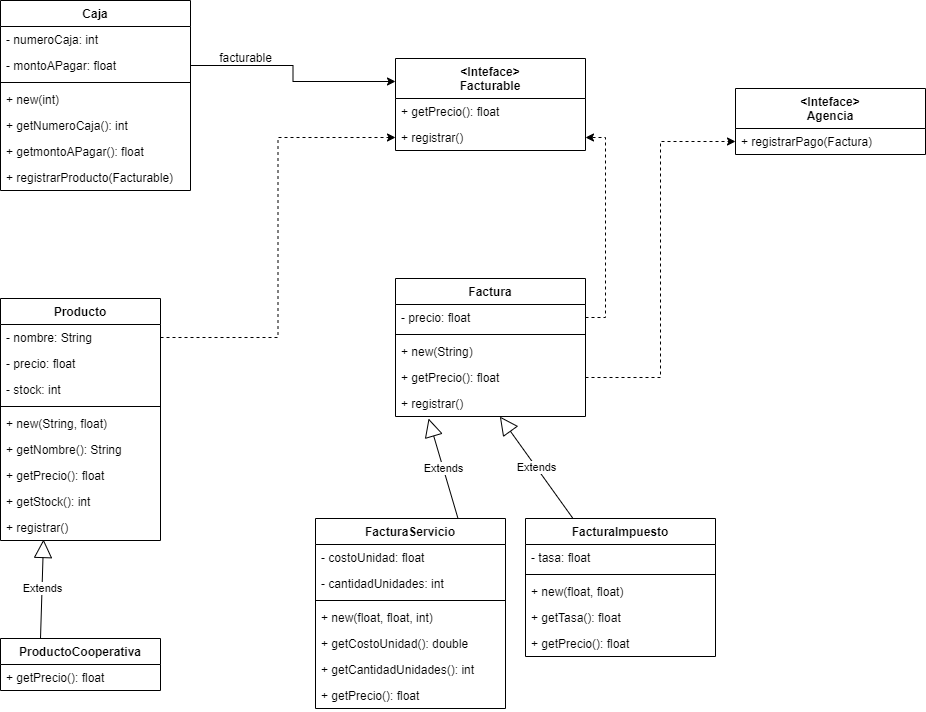

The diagram above was exported from draw.io. Its source (the exported page's mxGraphModel, read from the mxfile embedded in the PNG):
<mxGraphModel dx="1422" dy="754" grid="1" gridSize="10" guides="1" tooltips="1" connect="1" arrows="1" fold="1" page="1" pageScale="1" pageWidth="1169" pageHeight="826" background="none" math="0" shadow="0">
  <root>
    <mxCell id="0" />
    <mxCell id="1" parent="0" />
    <mxCell id="BArYmT1kLyiLxilNg3Uh-47" value="Caja" style="swimlane;fontStyle=1;align=center;verticalAlign=top;childLayout=stackLayout;horizontal=1;startSize=26;horizontalStack=0;resizeParent=1;resizeParentMax=0;resizeLast=0;collapsible=1;marginBottom=0;" parent="1" vertex="1">
      <mxGeometry x="185" y="42" width="190" height="190" as="geometry" />
    </mxCell>
    <mxCell id="BArYmT1kLyiLxilNg3Uh-48" value="- numeroCaja: int" style="text;strokeColor=none;fillColor=none;align=left;verticalAlign=top;spacingLeft=4;spacingRight=4;overflow=hidden;rotatable=0;points=[[0,0.5],[1,0.5]];portConstraint=eastwest;" parent="BArYmT1kLyiLxilNg3Uh-47" vertex="1">
      <mxGeometry y="26" width="190" height="26" as="geometry" />
    </mxCell>
    <mxCell id="BArYmT1kLyiLxilNg3Uh-70" value="- montoAPagar: float" style="text;strokeColor=none;fillColor=none;align=left;verticalAlign=top;spacingLeft=4;spacingRight=4;overflow=hidden;rotatable=0;points=[[0,0.5],[1,0.5]];portConstraint=eastwest;" parent="BArYmT1kLyiLxilNg3Uh-47" vertex="1">
      <mxGeometry y="52" width="190" height="26" as="geometry" />
    </mxCell>
    <mxCell id="BArYmT1kLyiLxilNg3Uh-49" value="" style="line;strokeWidth=1;fillColor=none;align=left;verticalAlign=middle;spacingTop=-1;spacingLeft=3;spacingRight=3;rotatable=0;labelPosition=right;points=[];portConstraint=eastwest;strokeColor=inherit;" parent="BArYmT1kLyiLxilNg3Uh-47" vertex="1">
      <mxGeometry y="78" width="190" height="8" as="geometry" />
    </mxCell>
    <mxCell id="BArYmT1kLyiLxilNg3Uh-50" value="+ new(int)" style="text;strokeColor=none;fillColor=none;align=left;verticalAlign=top;spacingLeft=4;spacingRight=4;overflow=hidden;rotatable=0;points=[[0,0.5],[1,0.5]];portConstraint=eastwest;" parent="BArYmT1kLyiLxilNg3Uh-47" vertex="1">
      <mxGeometry y="86" width="190" height="26" as="geometry" />
    </mxCell>
    <mxCell id="BArYmT1kLyiLxilNg3Uh-71" value="+ getNumeroCaja(): int" style="text;strokeColor=none;fillColor=none;align=left;verticalAlign=top;spacingLeft=4;spacingRight=4;overflow=hidden;rotatable=0;points=[[0,0.5],[1,0.5]];portConstraint=eastwest;" parent="BArYmT1kLyiLxilNg3Uh-47" vertex="1">
      <mxGeometry y="112" width="190" height="26" as="geometry" />
    </mxCell>
    <mxCell id="BArYmT1kLyiLxilNg3Uh-72" value="+ getmontoAPagar(): float" style="text;strokeColor=none;fillColor=none;align=left;verticalAlign=top;spacingLeft=4;spacingRight=4;overflow=hidden;rotatable=0;points=[[0,0.5],[1,0.5]];portConstraint=eastwest;" parent="BArYmT1kLyiLxilNg3Uh-47" vertex="1">
      <mxGeometry y="138" width="190" height="26" as="geometry" />
    </mxCell>
    <mxCell id="BArYmT1kLyiLxilNg3Uh-73" value="+ registrarProducto(Facturable)" style="text;strokeColor=none;fillColor=none;align=left;verticalAlign=top;spacingLeft=4;spacingRight=4;overflow=hidden;rotatable=0;points=[[0,0.5],[1,0.5]];portConstraint=eastwest;" parent="BArYmT1kLyiLxilNg3Uh-47" vertex="1">
      <mxGeometry y="164" width="190" height="26" as="geometry" />
    </mxCell>
    <mxCell id="BArYmT1kLyiLxilNg3Uh-51" value="Producto" style="swimlane;fontStyle=1;align=center;verticalAlign=top;childLayout=stackLayout;horizontal=1;startSize=26;horizontalStack=0;resizeParent=1;resizeParentMax=0;resizeLast=0;collapsible=1;marginBottom=0;" parent="1" vertex="1">
      <mxGeometry x="185" y="340" width="160" height="242" as="geometry" />
    </mxCell>
    <mxCell id="BArYmT1kLyiLxilNg3Uh-52" value="- nombre: String" style="text;strokeColor=none;fillColor=none;align=left;verticalAlign=top;spacingLeft=4;spacingRight=4;overflow=hidden;rotatable=0;points=[[0,0.5],[1,0.5]];portConstraint=eastwest;" parent="BArYmT1kLyiLxilNg3Uh-51" vertex="1">
      <mxGeometry y="26" width="160" height="26" as="geometry" />
    </mxCell>
    <mxCell id="BArYmT1kLyiLxilNg3Uh-55" value="- precio: float" style="text;strokeColor=none;fillColor=none;align=left;verticalAlign=top;spacingLeft=4;spacingRight=4;overflow=hidden;rotatable=0;points=[[0,0.5],[1,0.5]];portConstraint=eastwest;" parent="BArYmT1kLyiLxilNg3Uh-51" vertex="1">
      <mxGeometry y="52" width="160" height="26" as="geometry" />
    </mxCell>
    <mxCell id="BArYmT1kLyiLxilNg3Uh-68" value="- stock: int" style="text;strokeColor=none;fillColor=none;align=left;verticalAlign=top;spacingLeft=4;spacingRight=4;overflow=hidden;rotatable=0;points=[[0,0.5],[1,0.5]];portConstraint=eastwest;" parent="BArYmT1kLyiLxilNg3Uh-51" vertex="1">
      <mxGeometry y="78" width="160" height="26" as="geometry" />
    </mxCell>
    <mxCell id="BArYmT1kLyiLxilNg3Uh-53" value="" style="line;strokeWidth=1;fillColor=none;align=left;verticalAlign=middle;spacingTop=-1;spacingLeft=3;spacingRight=3;rotatable=0;labelPosition=right;points=[];portConstraint=eastwest;strokeColor=inherit;" parent="BArYmT1kLyiLxilNg3Uh-51" vertex="1">
      <mxGeometry y="104" width="160" height="8" as="geometry" />
    </mxCell>
    <mxCell id="BArYmT1kLyiLxilNg3Uh-67" value="+ new(String, float)" style="text;strokeColor=none;fillColor=none;align=left;verticalAlign=top;spacingLeft=4;spacingRight=4;overflow=hidden;rotatable=0;points=[[0,0.5],[1,0.5]];portConstraint=eastwest;" parent="BArYmT1kLyiLxilNg3Uh-51" vertex="1">
      <mxGeometry y="112" width="160" height="26" as="geometry" />
    </mxCell>
    <mxCell id="BArYmT1kLyiLxilNg3Uh-54" value="+ getNombre(): String" style="text;strokeColor=none;fillColor=none;align=left;verticalAlign=top;spacingLeft=4;spacingRight=4;overflow=hidden;rotatable=0;points=[[0,0.5],[1,0.5]];portConstraint=eastwest;" parent="BArYmT1kLyiLxilNg3Uh-51" vertex="1">
      <mxGeometry y="138" width="160" height="26" as="geometry" />
    </mxCell>
    <mxCell id="BArYmT1kLyiLxilNg3Uh-61" value="+ getPrecio(): float" style="text;strokeColor=none;fillColor=none;align=left;verticalAlign=top;spacingLeft=4;spacingRight=4;overflow=hidden;rotatable=0;points=[[0,0.5],[1,0.5]];portConstraint=eastwest;" parent="BArYmT1kLyiLxilNg3Uh-51" vertex="1">
      <mxGeometry y="164" width="160" height="26" as="geometry" />
    </mxCell>
    <mxCell id="BArYmT1kLyiLxilNg3Uh-69" value="+ getStock(): int" style="text;strokeColor=none;fillColor=none;align=left;verticalAlign=top;spacingLeft=4;spacingRight=4;overflow=hidden;rotatable=0;points=[[0,0.5],[1,0.5]];portConstraint=eastwest;" parent="BArYmT1kLyiLxilNg3Uh-51" vertex="1">
      <mxGeometry y="190" width="160" height="26" as="geometry" />
    </mxCell>
    <mxCell id="BArYmT1kLyiLxilNg3Uh-74" value="+ registrar()" style="text;strokeColor=none;fillColor=none;align=left;verticalAlign=top;spacingLeft=4;spacingRight=4;overflow=hidden;rotatable=0;points=[[0,0.5],[1,0.5]];portConstraint=eastwest;" parent="BArYmT1kLyiLxilNg3Uh-51" vertex="1">
      <mxGeometry y="216" width="160" height="26" as="geometry" />
    </mxCell>
    <mxCell id="BArYmT1kLyiLxilNg3Uh-56" value="ProductoCooperativa" style="swimlane;fontStyle=1;align=center;verticalAlign=top;childLayout=stackLayout;horizontal=1;startSize=26;horizontalStack=0;resizeParent=1;resizeParentMax=0;resizeLast=0;collapsible=1;marginBottom=0;" parent="1" vertex="1">
      <mxGeometry x="185" y="680" width="160" height="52" as="geometry" />
    </mxCell>
    <mxCell id="BArYmT1kLyiLxilNg3Uh-60" value="+ getPrecio(): float" style="text;strokeColor=none;fillColor=none;align=left;verticalAlign=top;spacingLeft=4;spacingRight=4;overflow=hidden;rotatable=0;points=[[0,0.5],[1,0.5]];portConstraint=eastwest;" parent="BArYmT1kLyiLxilNg3Uh-56" vertex="1">
      <mxGeometry y="26" width="160" height="26" as="geometry" />
    </mxCell>
    <mxCell id="BArYmT1kLyiLxilNg3Uh-63" value="Extends" style="endArrow=block;endSize=16;endFill=0;html=1;rounded=0;entryX=0.269;entryY=0.962;entryDx=0;entryDy=0;exitX=0.25;exitY=0;exitDx=0;exitDy=0;entryPerimeter=0;" parent="1" source="BArYmT1kLyiLxilNg3Uh-56" target="BArYmT1kLyiLxilNg3Uh-74" edge="1">
      <mxGeometry width="160" relative="1" as="geometry">
        <mxPoint x="790.96" y="256.99199999999996" as="sourcePoint" />
        <mxPoint x="670" y="370" as="targetPoint" />
      </mxGeometry>
    </mxCell>
    <mxCell id="J7WTkz-sUHK-64K0QLwd-1" value="FacturaImpuesto" style="swimlane;fontStyle=1;align=center;verticalAlign=top;childLayout=stackLayout;horizontal=1;startSize=26;horizontalStack=0;resizeParent=1;resizeParentMax=0;resizeLast=0;collapsible=1;marginBottom=0;" vertex="1" parent="1">
      <mxGeometry x="710" y="560" width="190" height="138" as="geometry" />
    </mxCell>
    <mxCell id="J7WTkz-sUHK-64K0QLwd-2" value="- tasa: float" style="text;strokeColor=none;fillColor=none;align=left;verticalAlign=top;spacingLeft=4;spacingRight=4;overflow=hidden;rotatable=0;points=[[0,0.5],[1,0.5]];portConstraint=eastwest;" vertex="1" parent="J7WTkz-sUHK-64K0QLwd-1">
      <mxGeometry y="26" width="190" height="26" as="geometry" />
    </mxCell>
    <mxCell id="J7WTkz-sUHK-64K0QLwd-4" value="" style="line;strokeWidth=1;fillColor=none;align=left;verticalAlign=middle;spacingTop=-1;spacingLeft=3;spacingRight=3;rotatable=0;labelPosition=right;points=[];portConstraint=eastwest;strokeColor=inherit;" vertex="1" parent="J7WTkz-sUHK-64K0QLwd-1">
      <mxGeometry y="52" width="190" height="8" as="geometry" />
    </mxCell>
    <mxCell id="J7WTkz-sUHK-64K0QLwd-5" value="+ new(float, float)" style="text;strokeColor=none;fillColor=none;align=left;verticalAlign=top;spacingLeft=4;spacingRight=4;overflow=hidden;rotatable=0;points=[[0,0.5],[1,0.5]];portConstraint=eastwest;" vertex="1" parent="J7WTkz-sUHK-64K0QLwd-1">
      <mxGeometry y="60" width="190" height="26" as="geometry" />
    </mxCell>
    <mxCell id="J7WTkz-sUHK-64K0QLwd-6" value="+ getTasa(): float" style="text;strokeColor=none;fillColor=none;align=left;verticalAlign=top;spacingLeft=4;spacingRight=4;overflow=hidden;rotatable=0;points=[[0,0.5],[1,0.5]];portConstraint=eastwest;" vertex="1" parent="J7WTkz-sUHK-64K0QLwd-1">
      <mxGeometry y="86" width="190" height="26" as="geometry" />
    </mxCell>
    <mxCell id="J7WTkz-sUHK-64K0QLwd-33" value="+ getPrecio(): float" style="text;strokeColor=none;fillColor=none;align=left;verticalAlign=top;spacingLeft=4;spacingRight=4;overflow=hidden;rotatable=0;points=[[0,0.5],[1,0.5]];portConstraint=eastwest;" vertex="1" parent="J7WTkz-sUHK-64K0QLwd-1">
      <mxGeometry y="112" width="190" height="26" as="geometry" />
    </mxCell>
    <mxCell id="J7WTkz-sUHK-64K0QLwd-9" value="FacturaServicio" style="swimlane;fontStyle=1;align=center;verticalAlign=top;childLayout=stackLayout;horizontal=1;startSize=26;horizontalStack=0;resizeParent=1;resizeParentMax=0;resizeLast=0;collapsible=1;marginBottom=0;" vertex="1" parent="1">
      <mxGeometry x="500" y="560" width="190" height="190" as="geometry" />
    </mxCell>
    <mxCell id="J7WTkz-sUHK-64K0QLwd-10" value="- costoUnidad: float" style="text;strokeColor=none;fillColor=none;align=left;verticalAlign=top;spacingLeft=4;spacingRight=4;overflow=hidden;rotatable=0;points=[[0,0.5],[1,0.5]];portConstraint=eastwest;" vertex="1" parent="J7WTkz-sUHK-64K0QLwd-9">
      <mxGeometry y="26" width="190" height="26" as="geometry" />
    </mxCell>
    <mxCell id="J7WTkz-sUHK-64K0QLwd-11" value="- cantidadUnidades: int" style="text;strokeColor=none;fillColor=none;align=left;verticalAlign=top;spacingLeft=4;spacingRight=4;overflow=hidden;rotatable=0;points=[[0,0.5],[1,0.5]];portConstraint=eastwest;" vertex="1" parent="J7WTkz-sUHK-64K0QLwd-9">
      <mxGeometry y="52" width="190" height="26" as="geometry" />
    </mxCell>
    <mxCell id="J7WTkz-sUHK-64K0QLwd-12" value="" style="line;strokeWidth=1;fillColor=none;align=left;verticalAlign=middle;spacingTop=-1;spacingLeft=3;spacingRight=3;rotatable=0;labelPosition=right;points=[];portConstraint=eastwest;strokeColor=inherit;" vertex="1" parent="J7WTkz-sUHK-64K0QLwd-9">
      <mxGeometry y="78" width="190" height="8" as="geometry" />
    </mxCell>
    <mxCell id="J7WTkz-sUHK-64K0QLwd-13" value="+ new(float, float, int)" style="text;strokeColor=none;fillColor=none;align=left;verticalAlign=top;spacingLeft=4;spacingRight=4;overflow=hidden;rotatable=0;points=[[0,0.5],[1,0.5]];portConstraint=eastwest;" vertex="1" parent="J7WTkz-sUHK-64K0QLwd-9">
      <mxGeometry y="86" width="190" height="26" as="geometry" />
    </mxCell>
    <mxCell id="J7WTkz-sUHK-64K0QLwd-14" value="+ getCostoUnidad(): double" style="text;strokeColor=none;fillColor=none;align=left;verticalAlign=top;spacingLeft=4;spacingRight=4;overflow=hidden;rotatable=0;points=[[0,0.5],[1,0.5]];portConstraint=eastwest;" vertex="1" parent="J7WTkz-sUHK-64K0QLwd-9">
      <mxGeometry y="112" width="190" height="26" as="geometry" />
    </mxCell>
    <mxCell id="J7WTkz-sUHK-64K0QLwd-15" value="+ getCantidadUnidades(): int" style="text;strokeColor=none;fillColor=none;align=left;verticalAlign=top;spacingLeft=4;spacingRight=4;overflow=hidden;rotatable=0;points=[[0,0.5],[1,0.5]];portConstraint=eastwest;" vertex="1" parent="J7WTkz-sUHK-64K0QLwd-9">
      <mxGeometry y="138" width="190" height="26" as="geometry" />
    </mxCell>
    <mxCell id="J7WTkz-sUHK-64K0QLwd-32" value="+ getPrecio(): float" style="text;strokeColor=none;fillColor=none;align=left;verticalAlign=top;spacingLeft=4;spacingRight=4;overflow=hidden;rotatable=0;points=[[0,0.5],[1,0.5]];portConstraint=eastwest;" vertex="1" parent="J7WTkz-sUHK-64K0QLwd-9">
      <mxGeometry y="164" width="190" height="26" as="geometry" />
    </mxCell>
    <mxCell id="J7WTkz-sUHK-64K0QLwd-18" value="&lt;Inteface&gt;&#10;Agencia" style="swimlane;fontStyle=1;align=center;verticalAlign=top;childLayout=stackLayout;horizontal=1;startSize=40;horizontalStack=0;resizeParent=1;resizeParentMax=0;resizeLast=0;collapsible=1;marginBottom=0;" vertex="1" parent="1">
      <mxGeometry x="920" y="130" width="190" height="66" as="geometry" />
    </mxCell>
    <mxCell id="J7WTkz-sUHK-64K0QLwd-25" value="+ registrarPago(Factura)" style="text;strokeColor=none;fillColor=none;align=left;verticalAlign=top;spacingLeft=4;spacingRight=4;overflow=hidden;rotatable=0;points=[[0,0.5],[1,0.5]];portConstraint=eastwest;" vertex="1" parent="J7WTkz-sUHK-64K0QLwd-18">
      <mxGeometry y="40" width="190" height="26" as="geometry" />
    </mxCell>
    <mxCell id="J7WTkz-sUHK-64K0QLwd-42" style="edgeStyle=orthogonalEdgeStyle;rounded=0;orthogonalLoop=1;jettySize=auto;html=1;exitX=1;exitY=0.5;exitDx=0;exitDy=0;entryX=1;entryY=0.5;entryDx=0;entryDy=0;dashed=1;" edge="1" parent="1" source="J7WTkz-sUHK-64K0QLwd-27" target="J7WTkz-sUHK-64K0QLwd-39">
      <mxGeometry relative="1" as="geometry" />
    </mxCell>
    <mxCell id="J7WTkz-sUHK-64K0QLwd-26" value="Factura" style="swimlane;fontStyle=1;align=center;verticalAlign=top;childLayout=stackLayout;horizontal=1;startSize=26;horizontalStack=0;resizeParent=1;resizeParentMax=0;resizeLast=0;collapsible=1;marginBottom=0;" vertex="1" parent="1">
      <mxGeometry x="580" y="320" width="190" height="138" as="geometry" />
    </mxCell>
    <mxCell id="J7WTkz-sUHK-64K0QLwd-27" value="- precio: float" style="text;strokeColor=none;fillColor=none;align=left;verticalAlign=top;spacingLeft=4;spacingRight=4;overflow=hidden;rotatable=0;points=[[0,0.5],[1,0.5]];portConstraint=eastwest;" vertex="1" parent="J7WTkz-sUHK-64K0QLwd-26">
      <mxGeometry y="26" width="190" height="26" as="geometry" />
    </mxCell>
    <mxCell id="J7WTkz-sUHK-64K0QLwd-28" value="" style="line;strokeWidth=1;fillColor=none;align=left;verticalAlign=middle;spacingTop=-1;spacingLeft=3;spacingRight=3;rotatable=0;labelPosition=right;points=[];portConstraint=eastwest;strokeColor=inherit;" vertex="1" parent="J7WTkz-sUHK-64K0QLwd-26">
      <mxGeometry y="52" width="190" height="8" as="geometry" />
    </mxCell>
    <mxCell id="J7WTkz-sUHK-64K0QLwd-29" value="+ new(String)" style="text;strokeColor=none;fillColor=none;align=left;verticalAlign=top;spacingLeft=4;spacingRight=4;overflow=hidden;rotatable=0;points=[[0,0.5],[1,0.5]];portConstraint=eastwest;" vertex="1" parent="J7WTkz-sUHK-64K0QLwd-26">
      <mxGeometry y="60" width="190" height="26" as="geometry" />
    </mxCell>
    <mxCell id="J7WTkz-sUHK-64K0QLwd-30" value="+ getPrecio(): float" style="text;strokeColor=none;fillColor=none;align=left;verticalAlign=top;spacingLeft=4;spacingRight=4;overflow=hidden;rotatable=0;points=[[0,0.5],[1,0.5]];portConstraint=eastwest;" vertex="1" parent="J7WTkz-sUHK-64K0QLwd-26">
      <mxGeometry y="86" width="190" height="26" as="geometry" />
    </mxCell>
    <mxCell id="J7WTkz-sUHK-64K0QLwd-31" value="+ registrar()" style="text;strokeColor=none;fillColor=none;align=left;verticalAlign=top;spacingLeft=4;spacingRight=4;overflow=hidden;rotatable=0;points=[[0,0.5],[1,0.5]];portConstraint=eastwest;" vertex="1" parent="J7WTkz-sUHK-64K0QLwd-26">
      <mxGeometry y="112" width="190" height="26" as="geometry" />
    </mxCell>
    <mxCell id="J7WTkz-sUHK-64K0QLwd-34" value="Extends" style="endArrow=block;endSize=16;endFill=0;html=1;rounded=0;exitX=0.75;exitY=0;exitDx=0;exitDy=0;entryX=0.174;entryY=1.077;entryDx=0;entryDy=0;entryPerimeter=0;" edge="1" parent="1" source="J7WTkz-sUHK-64K0QLwd-9" target="J7WTkz-sUHK-64K0QLwd-31">
      <mxGeometry width="160" relative="1" as="geometry">
        <mxPoint x="500" y="510" as="sourcePoint" />
        <mxPoint x="646.9299999999998" y="473.01199999999994" as="targetPoint" />
      </mxGeometry>
    </mxCell>
    <mxCell id="J7WTkz-sUHK-64K0QLwd-35" value="Extends" style="endArrow=block;endSize=16;endFill=0;html=1;rounded=0;exitX=0.25;exitY=0;exitDx=0;exitDy=0;" edge="1" parent="1" source="J7WTkz-sUHK-64K0QLwd-1" target="J7WTkz-sUHK-64K0QLwd-31">
      <mxGeometry width="160" relative="1" as="geometry">
        <mxPoint x="702.5" y="570" as="sourcePoint" />
        <mxPoint x="764.9200000000001" y="473.01199999999994" as="targetPoint" />
      </mxGeometry>
    </mxCell>
    <mxCell id="J7WTkz-sUHK-64K0QLwd-36" value="&lt;Inteface&gt;&#10;Facturable" style="swimlane;fontStyle=1;align=center;verticalAlign=top;childLayout=stackLayout;horizontal=1;startSize=40;horizontalStack=0;resizeParent=1;resizeParentMax=0;resizeLast=0;collapsible=1;marginBottom=0;" vertex="1" parent="1">
      <mxGeometry x="580" y="100" width="190" height="92" as="geometry" />
    </mxCell>
    <mxCell id="J7WTkz-sUHK-64K0QLwd-37" value="+ getPrecio(): float" style="text;strokeColor=none;fillColor=none;align=left;verticalAlign=top;spacingLeft=4;spacingRight=4;overflow=hidden;rotatable=0;points=[[0,0.5],[1,0.5]];portConstraint=eastwest;" vertex="1" parent="J7WTkz-sUHK-64K0QLwd-36">
      <mxGeometry y="40" width="190" height="26" as="geometry" />
    </mxCell>
    <mxCell id="J7WTkz-sUHK-64K0QLwd-39" value="+ registrar()" style="text;strokeColor=none;fillColor=none;align=left;verticalAlign=top;spacingLeft=4;spacingRight=4;overflow=hidden;rotatable=0;points=[[0,0.5],[1,0.5]];portConstraint=eastwest;" vertex="1" parent="J7WTkz-sUHK-64K0QLwd-36">
      <mxGeometry y="66" width="190" height="26" as="geometry" />
    </mxCell>
    <mxCell id="J7WTkz-sUHK-64K0QLwd-40" style="edgeStyle=orthogonalEdgeStyle;rounded=0;orthogonalLoop=1;jettySize=auto;html=1;exitX=1;exitY=0.5;exitDx=0;exitDy=0;entryX=0;entryY=0.5;entryDx=0;entryDy=0;dashed=1;" edge="1" parent="1" source="BArYmT1kLyiLxilNg3Uh-52" target="J7WTkz-sUHK-64K0QLwd-39">
      <mxGeometry relative="1" as="geometry" />
    </mxCell>
    <mxCell id="J7WTkz-sUHK-64K0QLwd-43" style="edgeStyle=orthogonalEdgeStyle;rounded=0;orthogonalLoop=1;jettySize=auto;html=1;exitX=1;exitY=0.5;exitDx=0;exitDy=0;entryX=0;entryY=0.25;entryDx=0;entryDy=0;" edge="1" parent="1" source="BArYmT1kLyiLxilNg3Uh-70" target="J7WTkz-sUHK-64K0QLwd-36">
      <mxGeometry relative="1" as="geometry" />
    </mxCell>
    <mxCell id="J7WTkz-sUHK-64K0QLwd-44" value="facturable" style="text;html=1;align=center;verticalAlign=middle;resizable=0;points=[];autosize=1;strokeColor=none;fillColor=none;" vertex="1" parent="1">
      <mxGeometry x="390" y="85" width="80" height="30" as="geometry" />
    </mxCell>
    <mxCell id="J7WTkz-sUHK-64K0QLwd-46" style="edgeStyle=orthogonalEdgeStyle;rounded=0;orthogonalLoop=1;jettySize=auto;html=1;exitX=1;exitY=0.5;exitDx=0;exitDy=0;entryX=0;entryY=0.5;entryDx=0;entryDy=0;dashed=1;" edge="1" parent="1" source="J7WTkz-sUHK-64K0QLwd-30" target="J7WTkz-sUHK-64K0QLwd-25">
      <mxGeometry relative="1" as="geometry" />
    </mxCell>
  </root>
</mxGraphModel>